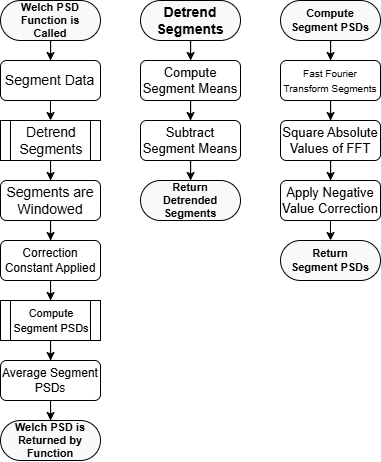

The diagram above was exported from draw.io. Its source (the exported page's mxGraphModel, read from the mxfile embedded in the PNG):
<mxGraphModel dx="915" dy="548" grid="1" gridSize="10" guides="1" tooltips="1" connect="1" arrows="1" fold="1" page="1" pageScale="1" pageWidth="827" pageHeight="1169" math="0" shadow="0">
  <root>
    <mxCell id="0" />
    <mxCell id="1" parent="0" />
    <mxCell id="HGCBcX8OkhB8nUxy7_qt-53" edge="1" parent="1" source="HGCBcX8OkhB8nUxy7_qt-1" style="edgeStyle=orthogonalEdgeStyle;rounded=0;orthogonalLoop=1;jettySize=auto;html=1;entryX=0.5;entryY=0;entryDx=0;entryDy=0;" target="HGCBcX8OkhB8nUxy7_qt-3" value="">
      <mxGeometry relative="1" as="geometry" />
    </mxCell>
    <mxCell id="HGCBcX8OkhB8nUxy7_qt-1" parent="1" style="rounded=1;whiteSpace=wrap;html=1;arcSize=50;strokeColor=default;strokeWidth=1;fillColor=#F8F9FA;fontColor=#000000;whiteSpace=wrap;align=center;verticalAlign=middle;spacingLeft=0;fontStyle=1;fontSize=7;spacing=10;fontFamily=Helvetica;" value="&lt;span style=&quot;&quot;&gt;&lt;font style=&quot;font-size: 11px;&quot;&gt;Welch PSD Function is Called&lt;/font&gt;&lt;/span&gt;" vertex="1">
      <mxGeometry height="40" width="100" x="120" y="40" as="geometry" />
    </mxCell>
    <mxCell id="HGCBcX8OkhB8nUxy7_qt-55" edge="1" parent="1" source="HGCBcX8OkhB8nUxy7_qt-3" style="edgeStyle=orthogonalEdgeStyle;rounded=0;orthogonalLoop=1;jettySize=auto;html=1;exitX=0.5;exitY=1;exitDx=0;exitDy=0;entryX=0.5;entryY=0;entryDx=0;entryDy=0;" target="HGCBcX8OkhB8nUxy7_qt-27">
      <mxGeometry relative="1" as="geometry" />
    </mxCell>
    <mxCell id="HGCBcX8OkhB8nUxy7_qt-3" parent="1" style="rounded=1;whiteSpace=wrap;html=1;spacingBottom=3;fontFamily=Helvetica;spacingTop=3;spacingLeft=3;" value="&lt;font style=&quot;font-size: 14px;&quot;&gt;&lt;font data-font-src=&quot;https://fonts.googleapis.com/css?family=Latin+Modern&quot; style=&quot;&quot;&gt;Segment Data&lt;/font&gt;&lt;font data-font-src=&quot;https://fonts.googleapis.com/css?family=Latin+Modern&quot; style=&quot;&quot;&gt;&amp;nbsp;&lt;/font&gt;&lt;/font&gt;" vertex="1">
      <mxGeometry height="40" width="100" x="120" y="100" as="geometry" />
    </mxCell>
    <mxCell id="HGCBcX8OkhB8nUxy7_qt-57" edge="1" parent="1" source="HGCBcX8OkhB8nUxy7_qt-7" style="edgeStyle=orthogonalEdgeStyle;rounded=0;orthogonalLoop=1;jettySize=auto;html=1;exitX=0.5;exitY=1;exitDx=0;exitDy=0;" target="HGCBcX8OkhB8nUxy7_qt-13">
      <mxGeometry relative="1" as="geometry" />
    </mxCell>
    <mxCell id="HGCBcX8OkhB8nUxy7_qt-7" parent="1" style="rounded=1;whiteSpace=wrap;html=1;fontFamily=Helvetica;fontSize=10;" value="&lt;font style=&quot;font-size: 14px;&quot;&gt;Segments are Windowed&lt;/font&gt;" vertex="1">
      <mxGeometry height="40" width="100" x="120" y="220" as="geometry" />
    </mxCell>
    <mxCell id="HGCBcX8OkhB8nUxy7_qt-58" edge="1" parent="1" source="HGCBcX8OkhB8nUxy7_qt-13" style="edgeStyle=orthogonalEdgeStyle;rounded=0;orthogonalLoop=1;jettySize=auto;html=1;exitX=0.5;exitY=1;exitDx=0;exitDy=0;" target="HGCBcX8OkhB8nUxy7_qt-47">
      <mxGeometry relative="1" as="geometry" />
    </mxCell>
    <mxCell id="HGCBcX8OkhB8nUxy7_qt-13" parent="1" style="rounded=1;whiteSpace=wrap;html=1;fontFamily=Helvetica;fontSize=9;" value="&lt;font style=&quot;font-size: 12px;&quot;&gt;Correction Constant Applied&lt;/font&gt;" vertex="1">
      <mxGeometry height="40" width="100" x="120" y="280" as="geometry" />
    </mxCell>
    <mxCell id="HGCBcX8OkhB8nUxy7_qt-25" parent="1" style="rounded=1;whiteSpace=wrap;html=1;arcSize=50;strokeColor=default;strokeWidth=1;fillColor=#F8F9FA;fontColor=#000000;whiteSpace=wrap;align=center;verticalAlign=middle;spacingLeft=0;fontStyle=1;fontSize=7;spacing=10;fontFamily=Helvetica;" value="&lt;span style=&quot;&quot;&gt;&lt;font style=&quot;font-size: 11px;&quot;&gt;Welch PSD is Returned by Function&lt;/font&gt;&lt;/span&gt;" vertex="1">
      <mxGeometry height="40" width="100" x="120" y="460" as="geometry" />
    </mxCell>
    <mxCell id="HGCBcX8OkhB8nUxy7_qt-56" edge="1" parent="1" source="HGCBcX8OkhB8nUxy7_qt-27" style="edgeStyle=orthogonalEdgeStyle;rounded=0;orthogonalLoop=1;jettySize=auto;html=1;exitX=0.5;exitY=1;exitDx=0;exitDy=0;" target="HGCBcX8OkhB8nUxy7_qt-7">
      <mxGeometry relative="1" as="geometry" />
    </mxCell>
    <mxCell id="HGCBcX8OkhB8nUxy7_qt-27" parent="1" style="shape=process;whiteSpace=wrap;html=1;backgroundOutline=1;fontFamily=Helvetica;" value="&lt;font data-font-src=&quot;https://fonts.googleapis.com/css?family=Latin+Modern&quot; style=&quot;font-size: 14px;&quot;&gt;Detrend Segments&lt;/font&gt;" vertex="1">
      <mxGeometry height="40" width="100" x="120" y="160" as="geometry" />
    </mxCell>
    <mxCell id="HGCBcX8OkhB8nUxy7_qt-32" edge="1" parent="1" source="HGCBcX8OkhB8nUxy7_qt-28" style="edgeStyle=orthogonalEdgeStyle;rounded=0;orthogonalLoop=1;jettySize=auto;html=1;fontFamily=Helvetica;" target="HGCBcX8OkhB8nUxy7_qt-29" value="">
      <mxGeometry relative="1" as="geometry" />
    </mxCell>
    <mxCell id="HGCBcX8OkhB8nUxy7_qt-28" parent="1" style="rounded=1;whiteSpace=wrap;html=1;arcSize=50;strokeColor=default;strokeWidth=1;fillColor=#F8F9FA;fontColor=#000000;whiteSpace=wrap;align=center;verticalAlign=middle;spacingLeft=0;fontStyle=1;fontSize=7;spacing=10;fontFamily=Helvetica;" value="&lt;span style=&quot;&quot;&gt;&lt;font style=&quot;font-size: 14px;&quot;&gt;Detrend Segments&lt;/font&gt;&lt;/span&gt;" vertex="1">
      <mxGeometry height="40" width="100" x="260" y="40" as="geometry" />
    </mxCell>
    <mxCell id="HGCBcX8OkhB8nUxy7_qt-33" edge="1" parent="1" source="HGCBcX8OkhB8nUxy7_qt-29" style="edgeStyle=orthogonalEdgeStyle;rounded=0;orthogonalLoop=1;jettySize=auto;html=1;entryX=0.5;entryY=0;entryDx=0;entryDy=0;fontFamily=Helvetica;" target="HGCBcX8OkhB8nUxy7_qt-30" value="">
      <mxGeometry relative="1" as="geometry" />
    </mxCell>
    <mxCell id="HGCBcX8OkhB8nUxy7_qt-29" parent="1" style="rounded=1;whiteSpace=wrap;html=1;fontFamily=Helvetica;" value="&lt;font style=&quot;font-size: 13px;&quot;&gt;Compute Segment Means&lt;/font&gt;" vertex="1">
      <mxGeometry height="40" width="100" x="260" y="100" as="geometry" />
    </mxCell>
    <mxCell id="HGCBcX8OkhB8nUxy7_qt-43" edge="1" parent="1" source="HGCBcX8OkhB8nUxy7_qt-30" style="edgeStyle=orthogonalEdgeStyle;rounded=0;orthogonalLoop=1;jettySize=auto;html=1;fontFamily=Helvetica;" target="HGCBcX8OkhB8nUxy7_qt-31" value="">
      <mxGeometry relative="1" as="geometry" />
    </mxCell>
    <mxCell id="HGCBcX8OkhB8nUxy7_qt-30" parent="1" style="rounded=1;whiteSpace=wrap;html=1;fontFamily=Helvetica;" value="&lt;font style=&quot;font-size: 13px;&quot;&gt;Subtract Segment Means&lt;/font&gt;" vertex="1">
      <mxGeometry height="40" width="100" x="260" y="160" as="geometry" />
    </mxCell>
    <mxCell id="HGCBcX8OkhB8nUxy7_qt-31" parent="1" style="rounded=1;whiteSpace=wrap;html=1;arcSize=50;strokeColor=default;strokeWidth=1;fillColor=#F8F9FA;fontColor=#000000;whiteSpace=wrap;align=center;verticalAlign=middle;spacingLeft=0;fontStyle=1;fontSize=7;spacing=10;fontFamily=Helvetica;" value="&lt;span style=&quot;&quot;&gt;&lt;font style=&quot;font-size: 11px;&quot;&gt;Return Detrended Segments&lt;/font&gt;&lt;/span&gt;" vertex="1">
      <mxGeometry height="40" width="100" x="260" y="220" as="geometry" />
    </mxCell>
    <mxCell id="HGCBcX8OkhB8nUxy7_qt-34" edge="1" parent="1" source="HGCBcX8OkhB8nUxy7_qt-35" style="edgeStyle=orthogonalEdgeStyle;rounded=0;orthogonalLoop=1;jettySize=auto;html=1;fontFamily=Helvetica;" target="HGCBcX8OkhB8nUxy7_qt-37" value="">
      <mxGeometry relative="1" as="geometry" />
    </mxCell>
    <mxCell id="HGCBcX8OkhB8nUxy7_qt-35" parent="1" style="rounded=1;whiteSpace=wrap;html=1;arcSize=50;strokeColor=default;strokeWidth=1;fillColor=#F8F9FA;fontColor=#000000;whiteSpace=wrap;align=center;verticalAlign=middle;spacingLeft=0;fontStyle=1;fontSize=7;spacing=10;fontFamily=Helvetica;" value="&lt;span style=&quot;&quot;&gt;&lt;font style=&quot;font-size: 11px;&quot;&gt;Compute Segment PSDs&lt;/font&gt;&lt;/span&gt;" vertex="1">
      <mxGeometry height="40" width="100" x="400" y="40" as="geometry" />
    </mxCell>
    <mxCell id="HGCBcX8OkhB8nUxy7_qt-42" edge="1" parent="1" source="HGCBcX8OkhB8nUxy7_qt-37" style="edgeStyle=orthogonalEdgeStyle;rounded=0;orthogonalLoop=1;jettySize=auto;html=1;fontFamily=Helvetica;" target="HGCBcX8OkhB8nUxy7_qt-38" value="">
      <mxGeometry relative="1" as="geometry" />
    </mxCell>
    <mxCell id="HGCBcX8OkhB8nUxy7_qt-37" parent="1" style="rounded=1;whiteSpace=wrap;html=1;fontFamily=Helvetica;" value="&lt;font style=&quot;font-size: 10px;&quot;&gt;Fast Fourier Transform Segments&lt;/font&gt;" vertex="1">
      <mxGeometry height="40" width="100" x="400" y="100" as="geometry" />
    </mxCell>
    <mxCell id="HGCBcX8OkhB8nUxy7_qt-44" edge="1" parent="1" source="HGCBcX8OkhB8nUxy7_qt-38" style="edgeStyle=orthogonalEdgeStyle;rounded=0;orthogonalLoop=1;jettySize=auto;html=1;fontFamily=Helvetica;" target="HGCBcX8OkhB8nUxy7_qt-41" value="">
      <mxGeometry relative="1" as="geometry" />
    </mxCell>
    <mxCell id="HGCBcX8OkhB8nUxy7_qt-38" parent="1" style="rounded=1;whiteSpace=wrap;html=1;fontFamily=Helvetica;" value="&lt;font style=&quot;font-size: 13px;&quot;&gt;Square Absolute Values of FFT&lt;/font&gt;" vertex="1">
      <mxGeometry height="40" width="100" x="400" y="160" as="geometry" />
    </mxCell>
    <mxCell id="HGCBcX8OkhB8nUxy7_qt-39" parent="1" style="rounded=1;whiteSpace=wrap;html=1;arcSize=50;strokeColor=default;strokeWidth=1;fillColor=#F8F9FA;fontColor=#000000;whiteSpace=wrap;align=center;verticalAlign=middle;spacingLeft=0;fontStyle=1;fontSize=7;spacing=10;fontFamily=Helvetica;" value="&lt;span style=&quot;&quot;&gt;&lt;font style=&quot;font-size: 11px;&quot;&gt;Return Segment PSDs&lt;/font&gt;&lt;/span&gt;" vertex="1">
      <mxGeometry height="40" width="100" x="400" y="280" as="geometry" />
    </mxCell>
    <mxCell id="HGCBcX8OkhB8nUxy7_qt-46" edge="1" parent="1" source="HGCBcX8OkhB8nUxy7_qt-41" style="edgeStyle=orthogonalEdgeStyle;rounded=0;orthogonalLoop=1;jettySize=auto;html=1;exitX=0.5;exitY=1;exitDx=0;exitDy=0;entryX=0.5;entryY=0;entryDx=0;entryDy=0;fontFamily=Helvetica;" target="HGCBcX8OkhB8nUxy7_qt-39">
      <mxGeometry relative="1" as="geometry" />
    </mxCell>
    <mxCell id="HGCBcX8OkhB8nUxy7_qt-41" parent="1" style="rounded=1;whiteSpace=wrap;html=1;fontFamily=Helvetica;" value="&lt;font style=&quot;font-size: 13px;&quot;&gt;Apply Negative Value Correction&lt;/font&gt;" vertex="1">
      <mxGeometry height="40" width="100" x="400" y="220" as="geometry" />
    </mxCell>
    <mxCell id="HGCBcX8OkhB8nUxy7_qt-59" edge="1" parent="1" source="HGCBcX8OkhB8nUxy7_qt-47" style="edgeStyle=orthogonalEdgeStyle;rounded=0;orthogonalLoop=1;jettySize=auto;html=1;exitX=0.5;exitY=1;exitDx=0;exitDy=0;" target="HGCBcX8OkhB8nUxy7_qt-48">
      <mxGeometry relative="1" as="geometry" />
    </mxCell>
    <mxCell id="HGCBcX8OkhB8nUxy7_qt-47" parent="1" style="shape=process;whiteSpace=wrap;html=1;backgroundOutline=1;fontFamily=Helvetica;" value="&lt;font data-font-src=&quot;https://fonts.googleapis.com/css?family=Latin+Modern&quot; style=&quot;font-size: 11px;&quot;&gt;Compute Segment PSDs&lt;/font&gt;" vertex="1">
      <mxGeometry height="40" width="100" x="120" y="340" as="geometry" />
    </mxCell>
    <mxCell id="HGCBcX8OkhB8nUxy7_qt-60" edge="1" parent="1" source="HGCBcX8OkhB8nUxy7_qt-48" style="edgeStyle=orthogonalEdgeStyle;rounded=0;orthogonalLoop=1;jettySize=auto;html=1;exitX=0.5;exitY=1;exitDx=0;exitDy=0;" target="HGCBcX8OkhB8nUxy7_qt-25">
      <mxGeometry relative="1" as="geometry" />
    </mxCell>
    <mxCell id="HGCBcX8OkhB8nUxy7_qt-48" parent="1" style="rounded=1;whiteSpace=wrap;html=1;fontFamily=Helvetica;" value="&lt;font&gt;Average Segment PSDs&lt;/font&gt;" vertex="1">
      <mxGeometry height="40" width="100" x="120" y="400" as="geometry" />
    </mxCell>
  </root>
</mxGraphModel>